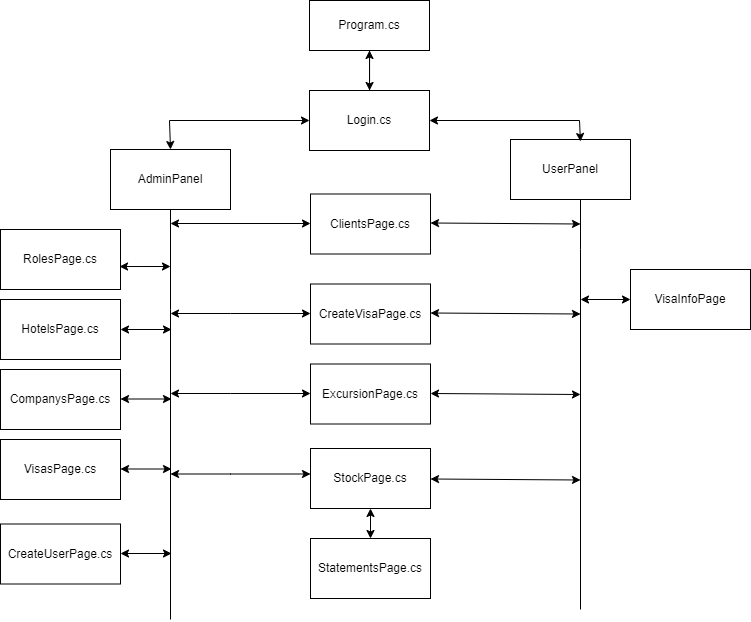

The diagram above was exported from draw.io. Its source (the exported page's mxGraphModel, read from the mxfile embedded in the PNG):
<mxGraphModel dx="1567" dy="572" grid="0" gridSize="10" guides="1" tooltips="1" connect="1" arrows="1" fold="1" page="1" pageScale="1" pageWidth="827" pageHeight="1169" math="0" shadow="0">
  <root>
    <mxCell id="0" />
    <mxCell id="1" parent="0" />
    <mxCell id="naBvWtgwRm5KL8L7a83B-3" value="" style="edgeStyle=orthogonalEdgeStyle;rounded=0;orthogonalLoop=1;jettySize=auto;html=1;" edge="1" parent="1" source="naBvWtgwRm5KL8L7a83B-1" target="naBvWtgwRm5KL8L7a83B-2">
      <mxGeometry relative="1" as="geometry">
        <Array as="points">
          <mxPoint x="400" y="130" />
          <mxPoint x="400" y="130" />
        </Array>
      </mxGeometry>
    </mxCell>
    <mxCell id="naBvWtgwRm5KL8L7a83B-1" value="Program.cs" style="rounded=0;whiteSpace=wrap;html=1;" vertex="1" parent="1">
      <mxGeometry x="340" y="70" width="120" height="50" as="geometry" />
    </mxCell>
    <mxCell id="naBvWtgwRm5KL8L7a83B-4" style="edgeStyle=orthogonalEdgeStyle;rounded=0;orthogonalLoop=1;jettySize=auto;html=1;entryX=0.5;entryY=1;entryDx=0;entryDy=0;" edge="1" parent="1" source="naBvWtgwRm5KL8L7a83B-2" target="naBvWtgwRm5KL8L7a83B-1">
      <mxGeometry relative="1" as="geometry" />
    </mxCell>
    <mxCell id="naBvWtgwRm5KL8L7a83B-2" value="Login.cs" style="rounded=0;whiteSpace=wrap;html=1;" vertex="1" parent="1">
      <mxGeometry x="340" y="160" width="120" height="60" as="geometry" />
    </mxCell>
    <mxCell id="naBvWtgwRm5KL8L7a83B-5" value="AdminPanel" style="rounded=0;whiteSpace=wrap;html=1;" vertex="1" parent="1">
      <mxGeometry x="141" y="219" width="120" height="60" as="geometry" />
    </mxCell>
    <mxCell id="naBvWtgwRm5KL8L7a83B-6" value="UserPanel" style="whiteSpace=wrap;html=1;" vertex="1" parent="1">
      <mxGeometry x="541" y="209" width="120" height="60" as="geometry" />
    </mxCell>
    <mxCell id="naBvWtgwRm5KL8L7a83B-12" value="" style="endArrow=classic;startArrow=classic;html=1;rounded=0;exitX=0.5;exitY=0;exitDx=0;exitDy=0;entryX=0;entryY=0.5;entryDx=0;entryDy=0;" edge="1" parent="1" source="naBvWtgwRm5KL8L7a83B-5" target="naBvWtgwRm5KL8L7a83B-2">
      <mxGeometry width="50" height="50" relative="1" as="geometry">
        <mxPoint x="390" y="260" as="sourcePoint" />
        <mxPoint x="440" y="210" as="targetPoint" />
        <Array as="points">
          <mxPoint x="200" y="190" />
        </Array>
      </mxGeometry>
    </mxCell>
    <mxCell id="naBvWtgwRm5KL8L7a83B-13" value="" style="endArrow=classic;startArrow=classic;html=1;rounded=0;entryX=1;entryY=0.5;entryDx=0;entryDy=0;exitX=0.583;exitY=0.033;exitDx=0;exitDy=0;exitPerimeter=0;" edge="1" parent="1" source="naBvWtgwRm5KL8L7a83B-6" target="naBvWtgwRm5KL8L7a83B-2">
      <mxGeometry width="50" height="50" relative="1" as="geometry">
        <mxPoint x="500" y="240" as="sourcePoint" />
        <mxPoint x="550" y="190" as="targetPoint" />
        <Array as="points">
          <mxPoint x="610" y="190" />
        </Array>
      </mxGeometry>
    </mxCell>
    <mxCell id="naBvWtgwRm5KL8L7a83B-21" value="" style="endArrow=none;html=1;rounded=0;" edge="1" parent="1" target="naBvWtgwRm5KL8L7a83B-5">
      <mxGeometry width="50" height="50" relative="1" as="geometry">
        <mxPoint x="201" y="689" as="sourcePoint" />
        <mxPoint x="441" y="289" as="targetPoint" />
        <Array as="points">
          <mxPoint x="201" y="379" />
        </Array>
      </mxGeometry>
    </mxCell>
    <mxCell id="naBvWtgwRm5KL8L7a83B-22" value="" style="endArrow=none;html=1;rounded=0;" edge="1" parent="1">
      <mxGeometry width="50" height="50" relative="1" as="geometry">
        <mxPoint x="611" y="679" as="sourcePoint" />
        <mxPoint x="611" y="269" as="targetPoint" />
        <Array as="points">
          <mxPoint x="611" y="319" />
        </Array>
      </mxGeometry>
    </mxCell>
    <mxCell id="naBvWtgwRm5KL8L7a83B-23" value="ClientsPage.cs" style="rounded=0;whiteSpace=wrap;html=1;" vertex="1" parent="1">
      <mxGeometry x="341" y="263.5" width="120" height="60" as="geometry" />
    </mxCell>
    <mxCell id="naBvWtgwRm5KL8L7a83B-24" value="CreateVisaPage.cs" style="whiteSpace=wrap;html=1;" vertex="1" parent="1">
      <mxGeometry x="341" y="353.5" width="120" height="60" as="geometry" />
    </mxCell>
    <mxCell id="naBvWtgwRm5KL8L7a83B-25" value="ExcursionPage.cs" style="whiteSpace=wrap;html=1;" vertex="1" parent="1">
      <mxGeometry x="341" y="433.5" width="120" height="60" as="geometry" />
    </mxCell>
    <mxCell id="naBvWtgwRm5KL8L7a83B-26" value="StockPage.cs" style="whiteSpace=wrap;html=1;" vertex="1" parent="1">
      <mxGeometry x="341" y="518" width="120" height="60" as="geometry" />
    </mxCell>
    <mxCell id="naBvWtgwRm5KL8L7a83B-27" value="RolesPage.cs" style="whiteSpace=wrap;html=1;" vertex="1" parent="1">
      <mxGeometry x="31" y="299" width="120" height="60" as="geometry" />
    </mxCell>
    <mxCell id="naBvWtgwRm5KL8L7a83B-28" value="HotelsPage.cs&lt;br&gt;" style="whiteSpace=wrap;html=1;" vertex="1" parent="1">
      <mxGeometry x="31" y="369" width="120" height="60" as="geometry" />
    </mxCell>
    <mxCell id="naBvWtgwRm5KL8L7a83B-29" value="CompanysPage.cs" style="whiteSpace=wrap;html=1;" vertex="1" parent="1">
      <mxGeometry x="31" y="439" width="120" height="60" as="geometry" />
    </mxCell>
    <mxCell id="naBvWtgwRm5KL8L7a83B-30" value="VisasPage.cs" style="whiteSpace=wrap;html=1;" vertex="1" parent="1">
      <mxGeometry x="31" y="509" width="120" height="60" as="geometry" />
    </mxCell>
    <mxCell id="naBvWtgwRm5KL8L7a83B-31" value="VisaInfoPage" style="whiteSpace=wrap;html=1;" vertex="1" parent="1">
      <mxGeometry x="661" y="339" width="120" height="60" as="geometry" />
    </mxCell>
    <mxCell id="naBvWtgwRm5KL8L7a83B-32" value="StatementsPage.cs" style="whiteSpace=wrap;html=1;" vertex="1" parent="1">
      <mxGeometry x="341" y="608" width="120" height="60" as="geometry" />
    </mxCell>
    <mxCell id="naBvWtgwRm5KL8L7a83B-34" value="" style="endArrow=classic;startArrow=classic;html=1;rounded=0;entryX=0;entryY=0.5;entryDx=0;entryDy=0;" edge="1" parent="1">
      <mxGeometry width="50" height="50" relative="1" as="geometry">
        <mxPoint x="201" y="383" as="sourcePoint" />
        <mxPoint x="341" y="383" as="targetPoint" />
        <Array as="points">
          <mxPoint x="261" y="383" />
        </Array>
      </mxGeometry>
    </mxCell>
    <mxCell id="naBvWtgwRm5KL8L7a83B-35" value="" style="endArrow=classic;startArrow=classic;html=1;rounded=0;entryX=0;entryY=0.5;entryDx=0;entryDy=0;" edge="1" parent="1">
      <mxGeometry width="50" height="50" relative="1" as="geometry">
        <mxPoint x="201" y="463" as="sourcePoint" />
        <mxPoint x="341" y="463" as="targetPoint" />
        <Array as="points">
          <mxPoint x="261" y="463" />
        </Array>
      </mxGeometry>
    </mxCell>
    <mxCell id="naBvWtgwRm5KL8L7a83B-36" value="" style="endArrow=classic;startArrow=classic;html=1;rounded=0;entryX=0;entryY=0.5;entryDx=0;entryDy=0;" edge="1" parent="1">
      <mxGeometry width="50" height="50" relative="1" as="geometry">
        <mxPoint x="201" y="543.5" as="sourcePoint" />
        <mxPoint x="341" y="543.5" as="targetPoint" />
        <Array as="points">
          <mxPoint x="261" y="543.5" />
        </Array>
      </mxGeometry>
    </mxCell>
    <mxCell id="naBvWtgwRm5KL8L7a83B-37" value="" style="endArrow=classic;startArrow=classic;html=1;rounded=0;entryX=0;entryY=0.5;entryDx=0;entryDy=0;" edge="1" parent="1">
      <mxGeometry width="50" height="50" relative="1" as="geometry">
        <mxPoint x="201" y="293" as="sourcePoint" />
        <mxPoint x="341" y="293" as="targetPoint" />
      </mxGeometry>
    </mxCell>
    <mxCell id="naBvWtgwRm5KL8L7a83B-38" value="" style="endArrow=classic;startArrow=classic;html=1;rounded=0;" edge="1" parent="1">
      <mxGeometry width="50" height="50" relative="1" as="geometry">
        <mxPoint x="461" y="292.5" as="sourcePoint" />
        <mxPoint x="611" y="293.5" as="targetPoint" />
      </mxGeometry>
    </mxCell>
    <mxCell id="naBvWtgwRm5KL8L7a83B-39" value="" style="endArrow=classic;startArrow=classic;html=1;rounded=0;" edge="1" parent="1">
      <mxGeometry width="50" height="50" relative="1" as="geometry">
        <mxPoint x="461" y="382.5" as="sourcePoint" />
        <mxPoint x="611" y="383.5" as="targetPoint" />
      </mxGeometry>
    </mxCell>
    <mxCell id="naBvWtgwRm5KL8L7a83B-40" value="" style="endArrow=classic;startArrow=classic;html=1;rounded=0;" edge="1" parent="1">
      <mxGeometry width="50" height="50" relative="1" as="geometry">
        <mxPoint x="461" y="463" as="sourcePoint" />
        <mxPoint x="611" y="464" as="targetPoint" />
      </mxGeometry>
    </mxCell>
    <mxCell id="naBvWtgwRm5KL8L7a83B-41" value="" style="endArrow=classic;startArrow=classic;html=1;rounded=0;" edge="1" parent="1">
      <mxGeometry width="50" height="50" relative="1" as="geometry">
        <mxPoint x="461" y="548.5" as="sourcePoint" />
        <mxPoint x="611" y="549.5" as="targetPoint" />
      </mxGeometry>
    </mxCell>
    <mxCell id="naBvWtgwRm5KL8L7a83B-43" value="" style="endArrow=classic;startArrow=classic;html=1;rounded=0;entryX=0;entryY=0.5;entryDx=0;entryDy=0;" edge="1" parent="1" target="naBvWtgwRm5KL8L7a83B-31">
      <mxGeometry width="50" height="50" relative="1" as="geometry">
        <mxPoint x="611" y="369" as="sourcePoint" />
        <mxPoint x="651" y="359" as="targetPoint" />
      </mxGeometry>
    </mxCell>
    <mxCell id="naBvWtgwRm5KL8L7a83B-44" value="CreateUserPage.cs" style="whiteSpace=wrap;html=1;" vertex="1" parent="1">
      <mxGeometry x="31" y="593.5" width="120" height="60" as="geometry" />
    </mxCell>
    <mxCell id="naBvWtgwRm5KL8L7a83B-45" value="" style="endArrow=classic;startArrow=classic;html=1;rounded=0;exitX=0.992;exitY=0.617;exitDx=0;exitDy=0;exitPerimeter=0;" edge="1" parent="1" source="naBvWtgwRm5KL8L7a83B-27">
      <mxGeometry width="50" height="50" relative="1" as="geometry">
        <mxPoint x="151" y="369" as="sourcePoint" />
        <mxPoint x="201" y="336" as="targetPoint" />
      </mxGeometry>
    </mxCell>
    <mxCell id="naBvWtgwRm5KL8L7a83B-46" value="" style="endArrow=classic;startArrow=classic;html=1;rounded=0;exitX=0.992;exitY=0.617;exitDx=0;exitDy=0;exitPerimeter=0;" edge="1" parent="1">
      <mxGeometry width="50" height="50" relative="1" as="geometry">
        <mxPoint x="151" y="399" as="sourcePoint" />
        <mxPoint x="202" y="399" as="targetPoint" />
      </mxGeometry>
    </mxCell>
    <mxCell id="naBvWtgwRm5KL8L7a83B-47" value="" style="endArrow=classic;startArrow=classic;html=1;rounded=0;exitX=0.992;exitY=0.617;exitDx=0;exitDy=0;exitPerimeter=0;" edge="1" parent="1">
      <mxGeometry width="50" height="50" relative="1" as="geometry">
        <mxPoint x="151" y="468.5" as="sourcePoint" />
        <mxPoint x="202" y="468.5" as="targetPoint" />
      </mxGeometry>
    </mxCell>
    <mxCell id="naBvWtgwRm5KL8L7a83B-48" value="" style="endArrow=classic;startArrow=classic;html=1;rounded=0;exitX=0.992;exitY=0.617;exitDx=0;exitDy=0;exitPerimeter=0;" edge="1" parent="1">
      <mxGeometry width="50" height="50" relative="1" as="geometry">
        <mxPoint x="151" y="538.5" as="sourcePoint" />
        <mxPoint x="202" y="538.5" as="targetPoint" />
      </mxGeometry>
    </mxCell>
    <mxCell id="naBvWtgwRm5KL8L7a83B-49" value="" style="endArrow=classic;startArrow=classic;html=1;rounded=0;exitX=0.992;exitY=0.617;exitDx=0;exitDy=0;exitPerimeter=0;" edge="1" parent="1">
      <mxGeometry width="50" height="50" relative="1" as="geometry">
        <mxPoint x="151" y="623" as="sourcePoint" />
        <mxPoint x="202" y="623" as="targetPoint" />
      </mxGeometry>
    </mxCell>
    <mxCell id="naBvWtgwRm5KL8L7a83B-50" value="" style="endArrow=classic;startArrow=classic;html=1;rounded=0;entryX=0.5;entryY=1;entryDx=0;entryDy=0;exitX=0.5;exitY=0;exitDx=0;exitDy=0;" edge="1" parent="1" source="naBvWtgwRm5KL8L7a83B-32" target="naBvWtgwRm5KL8L7a83B-26">
      <mxGeometry width="50" height="50" relative="1" as="geometry">
        <mxPoint x="361" y="612" as="sourcePoint" />
        <mxPoint x="411" y="562" as="targetPoint" />
      </mxGeometry>
    </mxCell>
  </root>
</mxGraphModel>